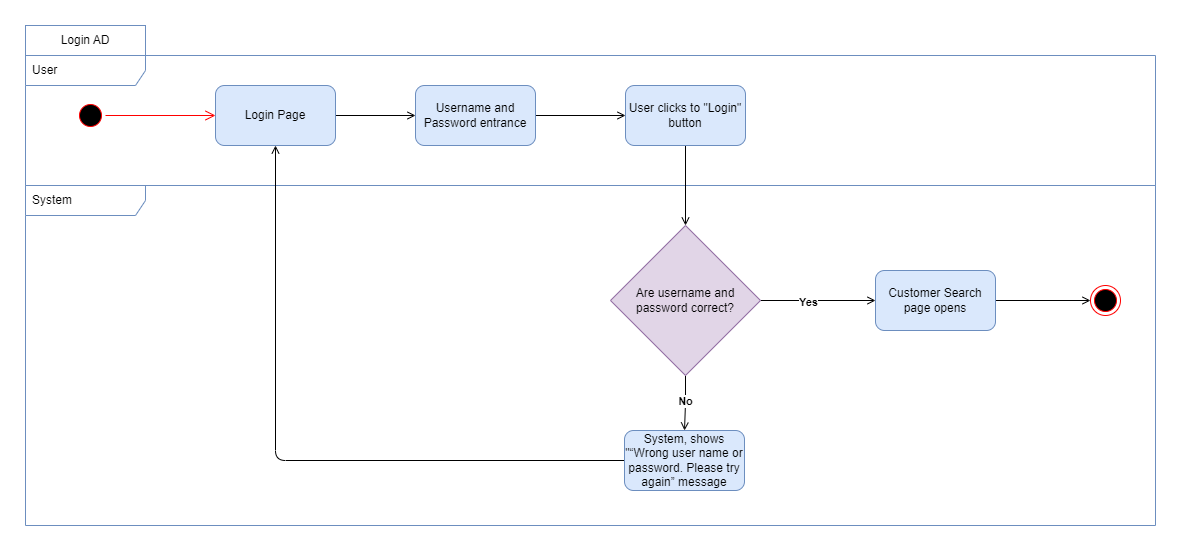

The diagram above was exported from draw.io. Its source (the exported page's mxGraphModel, read from the mxfile embedded in the PNG):
<mxGraphModel dx="2049" dy="2110" grid="1" gridSize="10" guides="1" tooltips="1" connect="1" arrows="1" fold="1" page="1" pageScale="1" pageWidth="850" pageHeight="1100" math="0" shadow="0">
  <root>
    <mxCell id="0" />
    <mxCell id="1" parent="0" />
    <mxCell id="2" value="System" style="shape=umlFrame;whiteSpace=wrap;html=1;width=120;height=30;boundedLbl=1;verticalAlign=middle;align=left;spacingLeft=5;fillColor=none;strokeColor=#6c8ebf;" vertex="1" parent="1">
      <mxGeometry x="20" y="-920" width="1130" height="340" as="geometry" />
    </mxCell>
    <mxCell id="3" value="User" style="shape=umlFrame;whiteSpace=wrap;html=1;width=120;height=30;boundedLbl=1;verticalAlign=middle;align=left;spacingLeft=5;fillColor=none;strokeColor=#6c8ebf;" vertex="1" parent="1">
      <mxGeometry x="20" y="-1050" width="1130" height="130" as="geometry" />
    </mxCell>
    <mxCell id="4" value="" style="ellipse;html=1;shape=startState;fillColor=#000000;strokeColor=#ff0000;" vertex="1" parent="1">
      <mxGeometry x="70" y="-1005" width="30" height="30" as="geometry" />
    </mxCell>
    <mxCell id="5" value="" style="edgeStyle=orthogonalEdgeStyle;html=1;verticalAlign=bottom;endArrow=open;endSize=8;strokeColor=#ff0000;rounded=0;entryX=0;entryY=0.5;entryDx=0;entryDy=0;" edge="1" source="4" target="7" parent="1">
      <mxGeometry relative="1" as="geometry">
        <mxPoint x="85" y="-915" as="targetPoint" />
      </mxGeometry>
    </mxCell>
    <mxCell id="6" value="" style="edgeStyle=orthogonalEdgeStyle;rounded=0;orthogonalLoop=1;jettySize=auto;html=1;endArrow=open;endFill=0;" edge="1" source="7" target="10" parent="1">
      <mxGeometry relative="1" as="geometry" />
    </mxCell>
    <mxCell id="7" value="Login Page" style="whiteSpace=wrap;html=1;fillColor=#dae8fc;strokeColor=#6c8ebf;rounded=1;" vertex="1" parent="1">
      <mxGeometry x="210" y="-1020" width="120" height="60" as="geometry" />
    </mxCell>
    <mxCell id="8" value="" style="edgeStyle=orthogonalEdgeStyle;rounded=0;orthogonalLoop=1;jettySize=auto;html=1;endArrow=open;endFill=0;exitX=0.5;exitY=1;exitDx=0;exitDy=0;" edge="1" source="22" target="15" parent="1">
      <mxGeometry relative="1" as="geometry" />
    </mxCell>
    <mxCell id="9" style="edgeStyle=orthogonalEdgeStyle;rounded=0;orthogonalLoop=1;jettySize=auto;html=1;entryX=0;entryY=0.5;entryDx=0;entryDy=0;endArrow=open;endFill=0;" edge="1" source="10" target="22" parent="1">
      <mxGeometry relative="1" as="geometry" />
    </mxCell>
    <mxCell id="10" value="Username and Password entrance" style="whiteSpace=wrap;html=1;fillColor=#dae8fc;strokeColor=#6c8ebf;rounded=1;" vertex="1" parent="1">
      <mxGeometry x="410" y="-1020" width="120" height="60" as="geometry" />
    </mxCell>
    <mxCell id="11" value="" style="edgeStyle=orthogonalEdgeStyle;rounded=0;orthogonalLoop=1;jettySize=auto;html=1;endArrow=open;endFill=0;" edge="1" source="15" target="17" parent="1">
      <mxGeometry relative="1" as="geometry" />
    </mxCell>
    <mxCell id="12" value="&lt;b&gt;Yes&lt;/b&gt;" style="edgeLabel;html=1;align=center;verticalAlign=middle;resizable=0;points=[];" vertex="1" connectable="0" parent="11">
      <mxGeometry x="-0.1706" y="-1" relative="1" as="geometry">
        <mxPoint as="offset" />
      </mxGeometry>
    </mxCell>
    <mxCell id="13" value="" style="edgeStyle=orthogonalEdgeStyle;rounded=0;orthogonalLoop=1;jettySize=auto;html=1;endArrow=open;endFill=0;" edge="1" source="15" target="19" parent="1">
      <mxGeometry relative="1" as="geometry" />
    </mxCell>
    <mxCell id="14" value="&lt;b&gt;No&lt;/b&gt;" style="edgeLabel;html=1;align=center;verticalAlign=middle;resizable=0;points=[];" vertex="1" connectable="0" parent="13">
      <mxGeometry x="-0.1011" y="-1" relative="1" as="geometry">
        <mxPoint as="offset" />
      </mxGeometry>
    </mxCell>
    <mxCell id="15" value="Are username and password correct?" style="rhombus;whiteSpace=wrap;html=1;fillColor=#e1d5e7;strokeColor=#9673a6;" vertex="1" parent="1">
      <mxGeometry x="605" y="-880" width="150" height="150" as="geometry" />
    </mxCell>
    <mxCell id="16" style="edgeStyle=orthogonalEdgeStyle;rounded=0;orthogonalLoop=1;jettySize=auto;html=1;entryX=0;entryY=0.5;entryDx=0;entryDy=0;endArrow=open;endFill=0;" edge="1" source="17" target="20" parent="1">
      <mxGeometry relative="1" as="geometry" />
    </mxCell>
    <mxCell id="17" value="Customer Search page opens" style="whiteSpace=wrap;html=1;fillColor=#dae8fc;strokeColor=#6c8ebf;rounded=1;" vertex="1" parent="1">
      <mxGeometry x="870" y="-835" width="120" height="60" as="geometry" />
    </mxCell>
    <mxCell id="18" style="edgeStyle=orthogonalEdgeStyle;rounded=1;orthogonalLoop=1;jettySize=auto;html=1;entryX=0.5;entryY=1;entryDx=0;entryDy=0;endArrow=open;endFill=0;" edge="1" source="19" target="7" parent="1">
      <mxGeometry relative="1" as="geometry" />
    </mxCell>
    <mxCell id="19" value="System, shows &quot;“Wrong user name or password. Please try again” message" style="whiteSpace=wrap;html=1;fillColor=#dae8fc;strokeColor=#6c8ebf;rounded=1;" vertex="1" parent="1">
      <mxGeometry x="619" y="-675" width="120" height="60" as="geometry" />
    </mxCell>
    <mxCell id="20" value="" style="ellipse;html=1;shape=endState;fillColor=#000000;strokeColor=#ff0000;" vertex="1" parent="1">
      <mxGeometry x="1085" y="-820" width="30" height="30" as="geometry" />
    </mxCell>
    <mxCell id="21" value="Login AD" style="rounded=0;whiteSpace=wrap;html=1;fillColor=none;strokeColor=#6c8ebf;" vertex="1" parent="1">
      <mxGeometry x="20" y="-1080" width="120" height="30" as="geometry" />
    </mxCell>
    <mxCell id="22" value="User clicks to &quot;Login&quot; button" style="whiteSpace=wrap;html=1;fillColor=#dae8fc;strokeColor=#6c8ebf;rounded=1;" vertex="1" parent="1">
      <mxGeometry x="620" y="-1020" width="120" height="60" as="geometry" />
    </mxCell>
  </root>
</mxGraphModel>